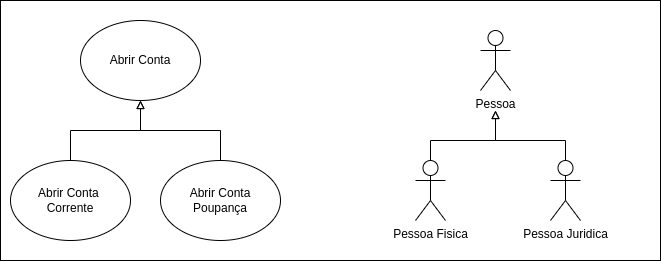

The diagram above was exported from draw.io. Its source (the exported page's mxGraphModel, read from the mxfile embedded in the PNG):
<mxGraphModel dx="1422" dy="772" grid="1" gridSize="10" guides="1" tooltips="1" connect="1" arrows="1" fold="1" page="1" pageScale="1" pageWidth="850" pageHeight="1100" math="0" shadow="0">
  <root>
    <mxCell id="0" />
    <mxCell id="1" parent="0" />
    <mxCell id="O6m24Sj9cv6edBqOx6cm-19" value="" style="rounded=0;whiteSpace=wrap;html=1;" vertex="1" parent="1">
      <mxGeometry x="10" y="100" width="660" height="260" as="geometry" />
    </mxCell>
    <mxCell id="O6m24Sj9cv6edBqOx6cm-2" value="Abrir Conta" style="ellipse;whiteSpace=wrap;html=1;" vertex="1" parent="1">
      <mxGeometry x="90" y="120" width="120" height="80" as="geometry" />
    </mxCell>
    <mxCell id="O6m24Sj9cv6edBqOx6cm-23" style="edgeStyle=orthogonalEdgeStyle;rounded=0;orthogonalLoop=1;jettySize=auto;html=1;entryX=0.5;entryY=1;entryDx=0;entryDy=0;endArrow=block;endFill=0;" edge="1" parent="1" source="O6m24Sj9cv6edBqOx6cm-20" target="O6m24Sj9cv6edBqOx6cm-2">
      <mxGeometry relative="1" as="geometry" />
    </mxCell>
    <mxCell id="O6m24Sj9cv6edBqOx6cm-20" value="Abrir Conta &lt;br&gt;Corrente" style="ellipse;whiteSpace=wrap;html=1;" vertex="1" parent="1">
      <mxGeometry x="20" y="260" width="120" height="80" as="geometry" />
    </mxCell>
    <mxCell id="O6m24Sj9cv6edBqOx6cm-22" style="edgeStyle=orthogonalEdgeStyle;rounded=0;orthogonalLoop=1;jettySize=auto;html=1;entryX=0.5;entryY=1;entryDx=0;entryDy=0;endArrow=block;endFill=0;" edge="1" parent="1" source="O6m24Sj9cv6edBqOx6cm-21" target="O6m24Sj9cv6edBqOx6cm-2">
      <mxGeometry relative="1" as="geometry" />
    </mxCell>
    <mxCell id="O6m24Sj9cv6edBqOx6cm-21" value="Abrir Conta Poupança" style="ellipse;whiteSpace=wrap;html=1;" vertex="1" parent="1">
      <mxGeometry x="170" y="260" width="120" height="80" as="geometry" />
    </mxCell>
    <mxCell id="O6m24Sj9cv6edBqOx6cm-24" value="Pessoa" style="shape=umlActor;verticalLabelPosition=bottom;verticalAlign=top;html=1;outlineConnect=0;" vertex="1" parent="1">
      <mxGeometry x="490" y="130" width="30" height="60" as="geometry" />
    </mxCell>
    <mxCell id="O6m24Sj9cv6edBqOx6cm-29" style="edgeStyle=orthogonalEdgeStyle;rounded=0;orthogonalLoop=1;jettySize=auto;html=1;endArrow=block;endFill=0;exitX=0.25;exitY=0.1;exitDx=0;exitDy=0;exitPerimeter=0;" edge="1" parent="1" source="O6m24Sj9cv6edBqOx6cm-26">
      <mxGeometry relative="1" as="geometry">
        <mxPoint x="505" y="210" as="targetPoint" />
        <Array as="points">
          <mxPoint x="575" y="266" />
          <mxPoint x="575" y="240" />
          <mxPoint x="505" y="240" />
        </Array>
      </mxGeometry>
    </mxCell>
    <mxCell id="O6m24Sj9cv6edBqOx6cm-26" value="Pessoa Juridica" style="shape=umlActor;verticalLabelPosition=bottom;verticalAlign=top;html=1;outlineConnect=0;" vertex="1" parent="1">
      <mxGeometry x="560" y="260" width="30" height="60" as="geometry" />
    </mxCell>
    <mxCell id="O6m24Sj9cv6edBqOx6cm-28" style="edgeStyle=orthogonalEdgeStyle;rounded=0;orthogonalLoop=1;jettySize=auto;html=1;endArrow=block;endFill=0;" edge="1" parent="1" source="O6m24Sj9cv6edBqOx6cm-27">
      <mxGeometry relative="1" as="geometry">
        <mxPoint x="505" y="210" as="targetPoint" />
        <Array as="points">
          <mxPoint x="440" y="240" />
          <mxPoint x="505" y="240" />
        </Array>
      </mxGeometry>
    </mxCell>
    <mxCell id="O6m24Sj9cv6edBqOx6cm-27" value="Pessoa Fisica" style="shape=umlActor;verticalLabelPosition=bottom;verticalAlign=top;html=1;outlineConnect=0;" vertex="1" parent="1">
      <mxGeometry x="425" y="260" width="30" height="60" as="geometry" />
    </mxCell>
  </root>
</mxGraphModel>